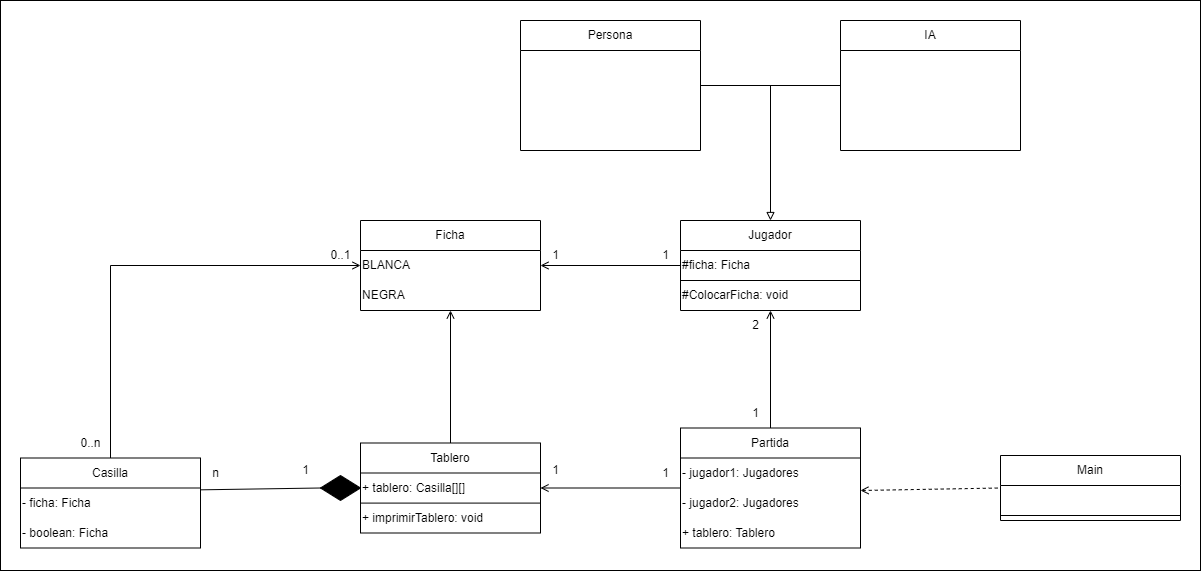

The diagram above was exported from draw.io. Its source (the exported page's mxGraphModel, read from the mxfile embedded in the PNG):
<mxGraphModel dx="2736" dy="984" grid="1" gridSize="10" guides="1" tooltips="1" connect="1" arrows="1" fold="1" page="1" pageScale="1" pageWidth="827" pageHeight="1169" math="0" shadow="0">
  <root>
    <mxCell id="0" />
    <mxCell id="1" parent="0" />
    <mxCell id="U5UcMcIbWwoTBUdBNNro-12" value="" style="rounded=0;whiteSpace=wrap;html=1;" vertex="1" parent="1">
      <mxGeometry x="-60" y="150" width="1200" height="570" as="geometry" />
    </mxCell>
    <mxCell id="_cV1QoM-m-icYR03e-Sm-1" value="Casilla" style="swimlane;fontStyle=0;childLayout=stackLayout;horizontal=1;startSize=30;horizontalStack=0;resizeParent=1;resizeParentMax=0;resizeLast=0;collapsible=1;marginBottom=0;whiteSpace=wrap;html=1;" parent="1" vertex="1">
      <mxGeometry x="-40" y="607.5" width="180" height="90" as="geometry" />
    </mxCell>
    <mxCell id="_cV1QoM-m-icYR03e-Sm-64" value="- ficha: Ficha" style="text;html=1;align=left;verticalAlign=middle;resizable=0;points=[];autosize=1;strokeColor=none;fillColor=none;" parent="_cV1QoM-m-icYR03e-Sm-1" vertex="1">
      <mxGeometry y="30" width="180" height="30" as="geometry" />
    </mxCell>
    <mxCell id="U5UcMcIbWwoTBUdBNNro-11" value="- boolean: Ficha" style="text;html=1;align=left;verticalAlign=middle;resizable=0;points=[];autosize=1;strokeColor=none;fillColor=none;" vertex="1" parent="_cV1QoM-m-icYR03e-Sm-1">
      <mxGeometry y="60" width="180" height="30" as="geometry" />
    </mxCell>
    <mxCell id="_cV1QoM-m-icYR03e-Sm-6" value="Tablero" style="swimlane;fontStyle=0;childLayout=stackLayout;horizontal=1;startSize=30;horizontalStack=0;resizeParent=1;resizeParentMax=0;resizeLast=0;collapsible=1;marginBottom=0;whiteSpace=wrap;html=1;" parent="1" vertex="1">
      <mxGeometry x="300" y="592.5" width="180" height="90" as="geometry" />
    </mxCell>
    <mxCell id="_cV1QoM-m-icYR03e-Sm-74" value="+ tablero: Casilla[][]" style="text;html=1;align=left;verticalAlign=middle;resizable=0;points=[];autosize=1;strokeColor=none;fillColor=none;" parent="_cV1QoM-m-icYR03e-Sm-6" vertex="1">
      <mxGeometry y="30" width="180" height="30" as="geometry" />
    </mxCell>
    <mxCell id="_cV1QoM-m-icYR03e-Sm-75" value="+ imprimirTablero: void" style="text;html=1;align=left;verticalAlign=middle;resizable=0;points=[];autosize=1;strokeColor=none;fillColor=none;" parent="_cV1QoM-m-icYR03e-Sm-6" vertex="1">
      <mxGeometry y="60" width="180" height="30" as="geometry" />
    </mxCell>
    <mxCell id="_cV1QoM-m-icYR03e-Sm-77" value="" style="endArrow=none;html=1;rounded=0;entryX=0.001;entryY=0.003;entryDx=0;entryDy=0;entryPerimeter=0;exitX=0.997;exitY=1.003;exitDx=0;exitDy=0;exitPerimeter=0;" parent="_cV1QoM-m-icYR03e-Sm-6" source="_cV1QoM-m-icYR03e-Sm-74" target="_cV1QoM-m-icYR03e-Sm-75" edge="1">
      <mxGeometry width="50" height="50" relative="1" as="geometry">
        <mxPoint x="30" y="-92.5" as="sourcePoint" />
        <mxPoint x="80" y="-142.5" as="targetPoint" />
      </mxGeometry>
    </mxCell>
    <mxCell id="_cV1QoM-m-icYR03e-Sm-14" value="Jugador" style="swimlane;fontStyle=0;childLayout=stackLayout;horizontal=1;startSize=30;horizontalStack=0;resizeParent=1;resizeParentMax=0;resizeLast=0;collapsible=1;marginBottom=0;whiteSpace=wrap;html=1;" parent="1" vertex="1">
      <mxGeometry x="620" y="370" width="180" height="90" as="geometry" />
    </mxCell>
    <mxCell id="_cV1QoM-m-icYR03e-Sm-51" value="#ficha: Ficha" style="text;html=1;align=left;verticalAlign=middle;resizable=0;points=[];autosize=1;strokeColor=none;fillColor=none;" parent="_cV1QoM-m-icYR03e-Sm-14" vertex="1">
      <mxGeometry y="30" width="180" height="30" as="geometry" />
    </mxCell>
    <mxCell id="_cV1QoM-m-icYR03e-Sm-53" value="" style="endArrow=none;html=1;rounded=0;entryX=1;entryY=0;entryDx=0;entryDy=0;exitX=0;exitY=0;exitDx=0;exitDy=0;" parent="_cV1QoM-m-icYR03e-Sm-14" source="_cV1QoM-m-icYR03e-Sm-52" target="_cV1QoM-m-icYR03e-Sm-52" edge="1">
      <mxGeometry width="50" height="50" relative="1" as="geometry">
        <mxPoint x="-230" y="465" as="sourcePoint" />
        <mxPoint x="-180" y="415" as="targetPoint" />
      </mxGeometry>
    </mxCell>
    <mxCell id="_cV1QoM-m-icYR03e-Sm-52" value="#ColocarFicha: void" style="text;html=1;strokeColor=none;fillColor=none;align=left;verticalAlign=middle;whiteSpace=wrap;rounded=0;" parent="_cV1QoM-m-icYR03e-Sm-14" vertex="1">
      <mxGeometry y="60" width="180" height="30" as="geometry" />
    </mxCell>
    <mxCell id="_cV1QoM-m-icYR03e-Sm-10" value="Ficha" style="swimlane;fontStyle=0;childLayout=stackLayout;horizontal=1;startSize=30;horizontalStack=0;resizeParent=1;resizeParentMax=0;resizeLast=0;collapsible=1;marginBottom=0;whiteSpace=wrap;html=1;" parent="1" vertex="1">
      <mxGeometry x="300" y="370" width="180" height="90" as="geometry" />
    </mxCell>
    <mxCell id="_cV1QoM-m-icYR03e-Sm-43" value="BLANCA" style="text;html=1;align=left;verticalAlign=middle;resizable=0;points=[];autosize=1;strokeColor=none;fillColor=none;" parent="_cV1QoM-m-icYR03e-Sm-10" vertex="1">
      <mxGeometry y="30" width="180" height="30" as="geometry" />
    </mxCell>
    <mxCell id="_cV1QoM-m-icYR03e-Sm-44" value="NEGRA" style="text;html=1;align=left;verticalAlign=middle;resizable=0;points=[];autosize=1;strokeColor=none;fillColor=none;" parent="_cV1QoM-m-icYR03e-Sm-10" vertex="1">
      <mxGeometry y="60" width="180" height="30" as="geometry" />
    </mxCell>
    <mxCell id="_cV1QoM-m-icYR03e-Sm-18" value="Main" style="swimlane;fontStyle=0;childLayout=stackLayout;horizontal=1;startSize=30;horizontalStack=0;resizeParent=1;resizeParentMax=0;resizeLast=0;collapsible=1;marginBottom=0;whiteSpace=wrap;html=1;" parent="1" vertex="1">
      <mxGeometry x="940" y="605" width="180" height="65" as="geometry">
        <mxRectangle x="940" y="570" width="70" height="30" as="alternateBounds" />
      </mxGeometry>
    </mxCell>
    <mxCell id="_cV1QoM-m-icYR03e-Sm-71" value="" style="endArrow=none;html=1;rounded=0;entryX=1;entryY=0;entryDx=0;entryDy=0;exitX=0;exitY=0;exitDx=0;exitDy=0;" parent="_cV1QoM-m-icYR03e-Sm-18" edge="1">
      <mxGeometry width="50" height="50" relative="1" as="geometry">
        <mxPoint y="60" as="sourcePoint" />
        <mxPoint x="180" y="60" as="targetPoint" />
      </mxGeometry>
    </mxCell>
    <mxCell id="_cV1QoM-m-icYR03e-Sm-22" value="Persona" style="swimlane;fontStyle=0;childLayout=stackLayout;horizontal=1;startSize=30;horizontalStack=0;resizeParent=1;resizeParentMax=0;resizeLast=0;collapsible=1;marginBottom=0;whiteSpace=wrap;html=1;" parent="1" vertex="1">
      <mxGeometry x="460" y="170" width="180" height="130" as="geometry" />
    </mxCell>
    <mxCell id="_cV1QoM-m-icYR03e-Sm-26" value="IA" style="swimlane;fontStyle=0;childLayout=stackLayout;horizontal=1;startSize=30;horizontalStack=0;resizeParent=1;resizeParentMax=0;resizeLast=0;collapsible=1;marginBottom=0;whiteSpace=wrap;html=1;" parent="1" vertex="1">
      <mxGeometry x="780" y="170" width="180" height="130" as="geometry" />
    </mxCell>
    <mxCell id="_cV1QoM-m-icYR03e-Sm-34" value="" style="endArrow=open;html=1;rounded=0;exitX=0.5;exitY=0;exitDx=0;exitDy=0;entryX=0.5;entryY=1;entryDx=0;entryDy=0;startArrow=none;startFill=0;endFill=0;" parent="1" source="_cV1QoM-m-icYR03e-Sm-6" target="_cV1QoM-m-icYR03e-Sm-10" edge="1">
      <mxGeometry width="50" height="50" relative="1" as="geometry">
        <mxPoint x="570" y="600" as="sourcePoint" />
        <mxPoint x="620" y="550" as="targetPoint" />
      </mxGeometry>
    </mxCell>
    <mxCell id="_cV1QoM-m-icYR03e-Sm-39" value="" style="endArrow=open;html=1;rounded=0;entryX=0;entryY=0.5;entryDx=0;entryDy=0;exitX=0.5;exitY=0;exitDx=0;exitDy=0;endFill=0;" parent="1" source="_cV1QoM-m-icYR03e-Sm-1" target="_cV1QoM-m-icYR03e-Sm-10" edge="1">
      <mxGeometry width="50" height="50" relative="1" as="geometry">
        <mxPoint x="30" y="550" as="sourcePoint" />
        <mxPoint x="270" y="400" as="targetPoint" />
        <Array as="points">
          <mxPoint x="50" y="415" />
        </Array>
      </mxGeometry>
    </mxCell>
    <mxCell id="_cV1QoM-m-icYR03e-Sm-47" value="Partida" style="swimlane;fontStyle=0;childLayout=stackLayout;horizontal=1;startSize=30;horizontalStack=0;resizeParent=1;resizeParentMax=0;resizeLast=0;collapsible=1;marginBottom=0;whiteSpace=wrap;html=1;" parent="1" vertex="1">
      <mxGeometry x="620" y="577.5" width="180" height="120" as="geometry" />
    </mxCell>
    <mxCell id="_cV1QoM-m-icYR03e-Sm-65" value="- jugador1: Jugadores" style="text;html=1;align=left;verticalAlign=middle;resizable=0;points=[];autosize=1;strokeColor=none;fillColor=none;" parent="_cV1QoM-m-icYR03e-Sm-47" vertex="1">
      <mxGeometry y="30" width="180" height="30" as="geometry" />
    </mxCell>
    <mxCell id="_cV1QoM-m-icYR03e-Sm-73" value="- jugador2: Jugadores" style="text;html=1;align=left;verticalAlign=middle;resizable=0;points=[];autosize=1;strokeColor=none;fillColor=none;" parent="_cV1QoM-m-icYR03e-Sm-47" vertex="1">
      <mxGeometry y="60" width="180" height="30" as="geometry" />
    </mxCell>
    <mxCell id="_cV1QoM-m-icYR03e-Sm-78" value="+ tablero: Tablero" style="text;html=1;strokeColor=none;fillColor=none;align=left;verticalAlign=middle;whiteSpace=wrap;rounded=0;" parent="_cV1QoM-m-icYR03e-Sm-47" vertex="1">
      <mxGeometry y="90" width="180" height="30" as="geometry" />
    </mxCell>
    <mxCell id="_cV1QoM-m-icYR03e-Sm-55" value="" style="endArrow=none;html=1;rounded=0;exitX=1;exitY=0.5;exitDx=0;exitDy=0;entryX=0;entryY=0.5;entryDx=0;entryDy=0;startArrow=open;startFill=0;" parent="1" source="_cV1QoM-m-icYR03e-Sm-6" target="_cV1QoM-m-icYR03e-Sm-47" edge="1">
      <mxGeometry width="50" height="50" relative="1" as="geometry">
        <mxPoint x="560" y="760" as="sourcePoint" />
        <mxPoint x="610" y="710" as="targetPoint" />
      </mxGeometry>
    </mxCell>
    <mxCell id="_cV1QoM-m-icYR03e-Sm-57" value="" style="endArrow=none;html=1;rounded=0;entryX=0;entryY=0.5;entryDx=0;entryDy=0;exitX=1;exitY=0.5;exitDx=0;exitDy=0;" parent="1" source="_cV1QoM-m-icYR03e-Sm-22" target="_cV1QoM-m-icYR03e-Sm-26" edge="1">
      <mxGeometry width="50" height="50" relative="1" as="geometry">
        <mxPoint x="620" y="410" as="sourcePoint" />
        <mxPoint x="670" y="360" as="targetPoint" />
      </mxGeometry>
    </mxCell>
    <mxCell id="_cV1QoM-m-icYR03e-Sm-58" value="" style="endArrow=block;html=1;rounded=0;entryX=0.5;entryY=0;entryDx=0;entryDy=0;exitX=1;exitY=0.5;exitDx=0;exitDy=0;endFill=0;" parent="1" source="_cV1QoM-m-icYR03e-Sm-22" target="_cV1QoM-m-icYR03e-Sm-14" edge="1">
      <mxGeometry width="50" height="50" relative="1" as="geometry">
        <mxPoint x="620" y="410" as="sourcePoint" />
        <mxPoint x="670" y="360" as="targetPoint" />
        <Array as="points">
          <mxPoint x="710" y="235" />
        </Array>
      </mxGeometry>
    </mxCell>
    <mxCell id="_cV1QoM-m-icYR03e-Sm-59" value="" style="endArrow=none;html=1;rounded=0;startArrow=open;startFill=0;" parent="1" target="_cV1QoM-m-icYR03e-Sm-51" edge="1">
      <mxGeometry width="50" height="50" relative="1" as="geometry">
        <mxPoint x="480" y="415" as="sourcePoint" />
        <mxPoint x="670" y="360" as="targetPoint" />
      </mxGeometry>
    </mxCell>
    <mxCell id="_cV1QoM-m-icYR03e-Sm-62" value="" style="endArrow=open;html=1;rounded=0;entryX=0.5;entryY=1;entryDx=0;entryDy=0;exitX=0.5;exitY=0;exitDx=0;exitDy=0;startArrow=none;startFill=0;endFill=0;" parent="1" source="_cV1QoM-m-icYR03e-Sm-47" target="_cV1QoM-m-icYR03e-Sm-52" edge="1">
      <mxGeometry width="50" height="50" relative="1" as="geometry">
        <mxPoint x="600" y="650" as="sourcePoint" />
        <mxPoint x="650" y="600" as="targetPoint" />
      </mxGeometry>
    </mxCell>
    <mxCell id="_cV1QoM-m-icYR03e-Sm-79" value="" style="endArrow=none;dashed=1;html=1;rounded=0;entryX=0;entryY=0.5;entryDx=0;entryDy=0;startArrow=open;startFill=0;" parent="1" target="_cV1QoM-m-icYR03e-Sm-18" edge="1">
      <mxGeometry width="50" height="50" relative="1" as="geometry">
        <mxPoint x="800" y="640" as="sourcePoint" />
        <mxPoint x="840" y="490" as="targetPoint" />
      </mxGeometry>
    </mxCell>
    <mxCell id="_cV1QoM-m-icYR03e-Sm-80" value="" style="rhombus;whiteSpace=wrap;html=1;fillColor=#000000;" parent="1" vertex="1">
      <mxGeometry x="260" y="625" width="40" height="25" as="geometry" />
    </mxCell>
    <mxCell id="_cV1QoM-m-icYR03e-Sm-81" value="" style="endArrow=none;html=1;rounded=0;exitX=1;exitY=0.061;exitDx=0;exitDy=0;exitPerimeter=0;entryX=0;entryY=0.5;entryDx=0;entryDy=0;" parent="1" source="_cV1QoM-m-icYR03e-Sm-64" target="_cV1QoM-m-icYR03e-Sm-80" edge="1">
      <mxGeometry width="50" height="50" relative="1" as="geometry">
        <mxPoint x="340" y="570" as="sourcePoint" />
        <mxPoint x="390" y="520" as="targetPoint" />
      </mxGeometry>
    </mxCell>
    <mxCell id="U5UcMcIbWwoTBUdBNNro-1" value="1" style="text;html=1;align=center;verticalAlign=middle;resizable=0;points=[];autosize=1;strokeColor=none;fillColor=none;" vertex="1" parent="1">
      <mxGeometry x="480" y="390" width="30" height="30" as="geometry" />
    </mxCell>
    <mxCell id="U5UcMcIbWwoTBUdBNNro-2" value="1" style="text;html=1;align=center;verticalAlign=middle;resizable=0;points=[];autosize=1;strokeColor=none;fillColor=none;" vertex="1" parent="1">
      <mxGeometry x="590" y="390" width="30" height="30" as="geometry" />
    </mxCell>
    <mxCell id="U5UcMcIbWwoTBUdBNNro-3" value="0..n" style="text;html=1;align=center;verticalAlign=middle;resizable=0;points=[];autosize=1;strokeColor=none;fillColor=none;" vertex="1" parent="1">
      <mxGeometry x="10" y="577.5" width="40" height="30" as="geometry" />
    </mxCell>
    <mxCell id="U5UcMcIbWwoTBUdBNNro-4" value="0..1" style="text;html=1;align=center;verticalAlign=middle;resizable=0;points=[];autosize=1;strokeColor=none;fillColor=none;" vertex="1" parent="1">
      <mxGeometry x="260" y="390" width="40" height="30" as="geometry" />
    </mxCell>
    <mxCell id="U5UcMcIbWwoTBUdBNNro-5" value="n" style="text;html=1;align=center;verticalAlign=middle;resizable=0;points=[];autosize=1;strokeColor=none;fillColor=none;" vertex="1" parent="1">
      <mxGeometry x="140" y="607.5" width="30" height="30" as="geometry" />
    </mxCell>
    <mxCell id="U5UcMcIbWwoTBUdBNNro-6" value="1" style="text;html=1;align=center;verticalAlign=middle;resizable=0;points=[];autosize=1;strokeColor=none;fillColor=none;" vertex="1" parent="1">
      <mxGeometry x="230" y="605" width="30" height="30" as="geometry" />
    </mxCell>
    <mxCell id="U5UcMcIbWwoTBUdBNNro-7" value="1" style="text;html=1;align=center;verticalAlign=middle;resizable=0;points=[];autosize=1;strokeColor=none;fillColor=none;" vertex="1" parent="1">
      <mxGeometry x="480" y="605" width="30" height="30" as="geometry" />
    </mxCell>
    <mxCell id="U5UcMcIbWwoTBUdBNNro-8" value="1" style="text;html=1;align=center;verticalAlign=middle;resizable=0;points=[];autosize=1;strokeColor=none;fillColor=none;" vertex="1" parent="1">
      <mxGeometry x="590" y="607.5" width="30" height="30" as="geometry" />
    </mxCell>
    <mxCell id="U5UcMcIbWwoTBUdBNNro-9" value="2" style="text;html=1;align=center;verticalAlign=middle;resizable=0;points=[];autosize=1;strokeColor=none;fillColor=none;" vertex="1" parent="1">
      <mxGeometry x="680" y="460" width="30" height="30" as="geometry" />
    </mxCell>
    <mxCell id="U5UcMcIbWwoTBUdBNNro-10" value="1" style="text;html=1;align=center;verticalAlign=middle;resizable=0;points=[];autosize=1;strokeColor=none;fillColor=none;" vertex="1" parent="1">
      <mxGeometry x="680" y="547.5" width="30" height="30" as="geometry" />
    </mxCell>
  </root>
</mxGraphModel>